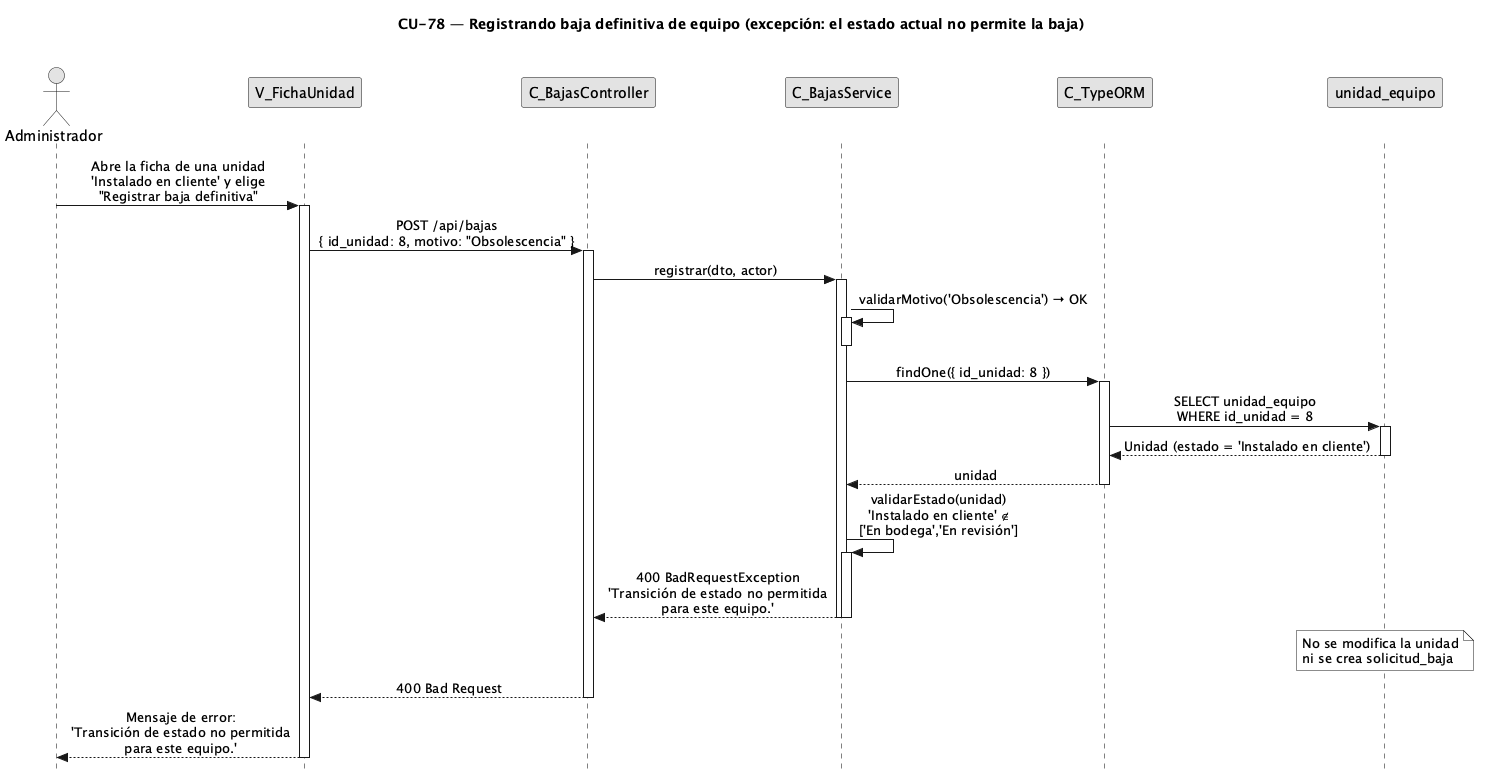

The diagram above was rendered by PlantUML. Its source (embedded in the PNG):
@startuml CU78-exc-transicion-no-permitida
title CU-78 — Registrando baja definitiva de equipo (excepción: el estado actual no permite la baja)

skinparam style strictuml
skinparam monochrome true
skinparam shadowing false
skinparam sequenceMessageAlign center
<style>
sequenceDiagram {
  participant {
    margin 35
  }
  actor {
    margin 15
  }
}
</style>
skinparam sequence {
  MessageAlign center
  LifeLineBorderColor black
}
hide footbox

actor "Administrador" as user
participant "V_FichaUnidad" as view
participant "C_BajasController" as ctrl
participant "C_BajasService" as svc
participant "C_TypeORM" as orm
participant "unidad_equipo" as uent

user -> view : Abre la ficha de una unidad\n'Instalado en cliente' y elige\n"Registrar baja definitiva"
activate view

view -> ctrl : POST /api/bajas\n{ id_unidad: 8, motivo: "Obsolescencia" }
activate ctrl

ctrl -> svc : registrar(dto, actor)
activate svc

svc -> svc : validarMotivo('Obsolescencia') → OK
activate svc
deactivate svc

svc -> orm : findOne({ id_unidad: 8 })
activate orm
orm -> uent : SELECT unidad_equipo\nWHERE id_unidad = 8
activate uent
uent --> orm : Unidad (estado = 'Instalado en cliente')
deactivate uent
orm --> svc : unidad
deactivate orm

svc -> svc : validarEstado(unidad)\n'Instalado en cliente' ∉\n['En bodega','En revisión']
activate svc
svc --> ctrl : 400 BadRequestException\n'Transición de estado no permitida\npara este equipo.'
deactivate svc
deactivate svc

note over uent : No se modifica la unidad\nni se crea solicitud_baja

ctrl --> view : 400 Bad Request
deactivate ctrl

view --> user : Mensaje de error:\n'Transición de estado no permitida\npara este equipo.'
deactivate view

@enduml